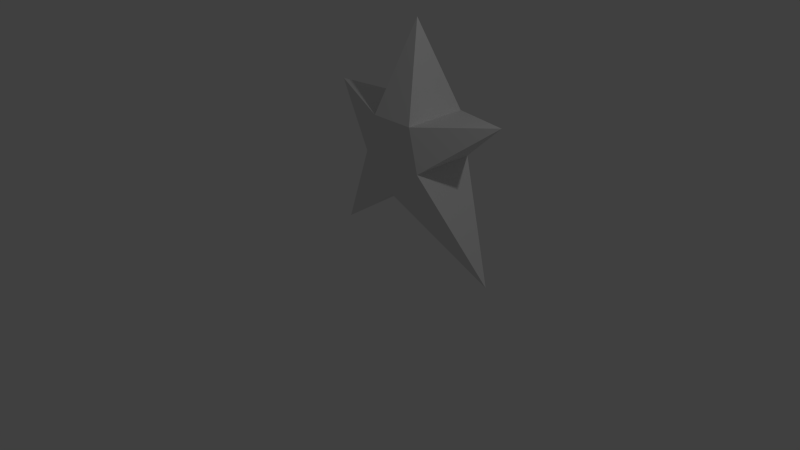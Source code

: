 # Source: star30.blend  (saved by Blender 2.65.0; exported with 4.5.12 LTS)
import bpy
from mathutils import Matrix  # noqa: F401  (used for matrix-valued properties, if any)

bpy.ops.wm.read_factory_settings(use_empty=True)
scene = bpy.context.scene
scene.name = 'Scene'

# ---- collections
col_collection_1 = bpy.data.collections.new('Collection 1'); scene.collection.children.link(col_collection_1)

# ---- world
world_world = bpy.data.worlds.new('World'); scene.world = world_world
world_world.color = (0.05088, 0.05088, 0.05088)
world_world.use_sun_shadow = False
world_world.sun_shadow_jitter_overblur = 0.0
world_world.cycles.sampling_method = 'MANUAL'
world_world.cycles.sample_map_resolution = 256

# ---- cameras
cam_camera = bpy.data.cameras.new('Camera')
cam_camera.clip_end = 100.0
cam_camera.lens = 35.0
cam_camera.sensor_width = 32.0
cam_camera.sensor_height = 18.0
cam_camera.ortho_scale = 7.314
cam_camera.dof.focus_distance = 0.0
cam_camera.dof.aperture_fstop = 128.0

# ---- lights
light_lamp = bpy.data.lights.new('Lamp', 'POINT')
light_lamp.transmission_factor = 0.0
light_lamp.cutoff_distance = 30.0
light_lamp.energy = 100.0
light_lamp.shadow_buffer_clip_start = 1.001
light_lamp.shadow_soft_size = 0.1
light_lamp.shadow_maximum_resolution = 0.006
light_lamp.use_absolute_resolution = True
light_lamp.cycles.use_multiple_importance_sampling = False

# ---- meshes
me_cube_001 = bpy.data.meshes.new('Cube.001')
me_cube_001.from_pydata([(-1.493, 0.0, -1.593), (1.35, 0.0, -1.734), (-1.538, 0.0, 0.6326), (1.513, 0.0, 0.6326), (0.0121, 0.0, 1.786), (0.3576, 0.4913, 0.4769), (-0.3098, -0.4913, 0.4865), (-0.3098, 0.4913, 0.4865), (0.3576, -0.4913, 0.4769), (0.5043, 0.4913, -0.1527), (0.5043, -0.4913, -0.1527), (-0.4866, 0.4913, -0.0812), (-0.4866, -0.4913, -0.0812), (0.0121, 0.4913, -0.5912), (0.0121, -0.4913, -0.5912)], [(7, 11), (5, 7), (9, 13), (5, 9), (11, 13), (6, 8), (8, 10), (10, 14), (12, 14), (6, 12)], [(4, 7, 6), (2, 7, 4, 5, 3, 9, 1, 13, 0, 11), (8, 5, 4), (0, 13, 14), (12, 11, 0), (14, 13, 1), (9, 10, 1), (3, 8, 4, 6, 2, 12, 0, 14, 1, 10), (3, 10, 9), (3, 5, 8), (6, 7, 2), (2, 11, 12)])
me_cube_001.use_remesh_preserve_volume = False
me_cube_001.use_remesh_preserve_attributes = False
me_cube_001.use_mirror_vertex_groups = False
me_cube_001.update()

# ---- objects
ob_cube = bpy.data.objects.new('Cube', me_cube_001)
ob_lamp = bpy.data.objects.new('Lamp', light_lamp)
ob_camera = bpy.data.objects.new('Camera', cam_camera)

# ---- transforms, parenting, visibility, modifiers, constraints
ob_cube.location = (-0.6699, 1.432, 0.9211)
ob_cube.lineart.crease_threshold = 0.0
ob_lamp.location = (4.076, 1.005, 5.904)
ob_lamp.rotation_euler = (0.6503, 0.05522, 1.866)
ob_lamp.lock_rotations_4d = False
ob_lamp.empty_display_type = 'ARROWS'
ob_lamp.color = (0.0, 0.0, 0.0, 0.0)
ob_lamp.lineart.crease_threshold = 0.0
ob_camera.location = (7.481, -6.508, 5.344)
ob_camera.rotation_euler = (1.109, 0.01082, 0.8149)
ob_camera.lock_rotations_4d = False
ob_camera.empty_display_type = 'ARROWS'
ob_camera.color = (0.0, 0.0, 0.0, 0.0)
ob_camera.display_type = 'WIRE'
ob_camera.lineart.crease_threshold = 0.0

# ---- collection membership
col_collection_1.objects.link(ob_cube)
col_collection_1.objects.link(ob_lamp)
col_collection_1.objects.link(ob_camera)

# ---- scene / render settings (as saved in the file)
scene.camera = ob_camera
scene.frame_start = 1; scene.frame_end = 250; scene.frame_set(1)
scene.render.engine = 'BLENDER_EEVEE_NEXT'
scene.render.image_settings.color_mode = 'RGB'
scene.render.image_settings.compression = 90
scene.render.resolution_percentage = 50
scene.render.dither_intensity = 0.0
scene.render.bake_margin = 2
scene.render.bake_bias = 0.0
scene.cycles.use_denoising = False
scene.cycles.samples = 10
scene.cycles.sampling_pattern = 'TABULATED_SOBOL'
scene.cycles.light_sampling_threshold = 0.0
scene.cycles.use_adaptive_sampling = False
scene.cycles.use_light_tree = False
scene.cycles.blur_glossy = 0.0
scene.cycles.volume_bounces = 1
scene.cycles.pixel_filter_type = 'GAUSSIAN'
scene.cycles.sample_clamp_indirect = 0.0
scene.view_settings.view_transform = 'Standard'
bpy.context.view_layer.update()
